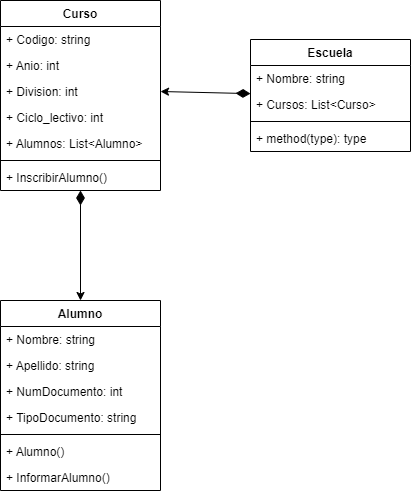

The diagram above was exported from draw.io. Its source (the exported page's mxGraphModel, read from the mxfile embedded in the PNG):
<mxGraphModel dx="1006" dy="321" grid="1" gridSize="10" guides="1" tooltips="1" connect="1" arrows="1" fold="1" page="1" pageScale="1" pageWidth="827" pageHeight="1169" math="0" shadow="0">
  <root>
    <mxCell id="0" />
    <mxCell id="1" parent="0" />
    <mxCell id="19" style="edgeStyle=none;html=1;entryX=0.5;entryY=0;entryDx=0;entryDy=0;endArrow=classic;endFill=1;startArrow=diamondThin;startFill=1;startSize=12;" parent="1" source="2" target="9" edge="1">
      <mxGeometry relative="1" as="geometry">
        <mxPoint x="130" y="400" as="targetPoint" />
        <Array as="points" />
      </mxGeometry>
    </mxCell>
    <mxCell id="2" value="Curso" style="swimlane;fontStyle=1;align=center;verticalAlign=top;childLayout=stackLayout;horizontal=1;startSize=26;horizontalStack=0;resizeParent=1;resizeParentMax=0;resizeLast=0;collapsible=1;marginBottom=0;" parent="1" vertex="1">
      <mxGeometry x="60" y="140" width="160" height="190" as="geometry" />
    </mxCell>
    <mxCell id="3" value="+ Codigo: string" style="text;strokeColor=none;fillColor=none;align=left;verticalAlign=top;spacingLeft=4;spacingRight=4;overflow=hidden;rotatable=0;points=[[0,0.5],[1,0.5]];portConstraint=eastwest;" parent="2" vertex="1">
      <mxGeometry y="26" width="160" height="26" as="geometry" />
    </mxCell>
    <mxCell id="6" value="+ Anio: int" style="text;strokeColor=none;fillColor=none;align=left;verticalAlign=top;spacingLeft=4;spacingRight=4;overflow=hidden;rotatable=0;points=[[0,0.5],[1,0.5]];portConstraint=eastwest;" parent="2" vertex="1">
      <mxGeometry y="52" width="160" height="26" as="geometry" />
    </mxCell>
    <mxCell id="7" value="+ Division: int" style="text;strokeColor=none;fillColor=none;align=left;verticalAlign=top;spacingLeft=4;spacingRight=4;overflow=hidden;rotatable=0;points=[[0,0.5],[1,0.5]];portConstraint=eastwest;" parent="2" vertex="1">
      <mxGeometry y="78" width="160" height="26" as="geometry" />
    </mxCell>
    <mxCell id="8" value="+ Ciclo_lectivo: int" style="text;strokeColor=none;fillColor=none;align=left;verticalAlign=top;spacingLeft=4;spacingRight=4;overflow=hidden;rotatable=0;points=[[0,0.5],[1,0.5]];portConstraint=eastwest;" parent="2" vertex="1">
      <mxGeometry y="104" width="160" height="26" as="geometry" />
    </mxCell>
    <mxCell id="18" value="+ Alumnos: List&lt;Alumno&gt;" style="text;strokeColor=none;fillColor=none;align=left;verticalAlign=top;spacingLeft=4;spacingRight=4;overflow=hidden;rotatable=0;points=[[0,0.5],[1,0.5]];portConstraint=eastwest;" parent="2" vertex="1">
      <mxGeometry y="130" width="160" height="26" as="geometry" />
    </mxCell>
    <mxCell id="4" value="" style="line;strokeWidth=1;fillColor=none;align=left;verticalAlign=middle;spacingTop=-1;spacingLeft=3;spacingRight=3;rotatable=0;labelPosition=right;points=[];portConstraint=eastwest;strokeColor=inherit;" parent="2" vertex="1">
      <mxGeometry y="156" width="160" height="8" as="geometry" />
    </mxCell>
    <mxCell id="16" value="+ InscribirAlumno()" style="text;strokeColor=none;fillColor=none;align=left;verticalAlign=top;spacingLeft=4;spacingRight=4;overflow=hidden;rotatable=0;points=[[0,0.5],[1,0.5]];portConstraint=eastwest;" parent="2" vertex="1">
      <mxGeometry y="164" width="160" height="26" as="geometry" />
    </mxCell>
    <mxCell id="9" value="Alumno" style="swimlane;fontStyle=1;align=center;verticalAlign=top;childLayout=stackLayout;horizontal=1;startSize=26;horizontalStack=0;resizeParent=1;resizeParentMax=0;resizeLast=0;collapsible=1;marginBottom=0;" parent="1" vertex="1">
      <mxGeometry x="60" y="440" width="160" height="190" as="geometry" />
    </mxCell>
    <mxCell id="10" value="+ Nombre: string" style="text;strokeColor=none;fillColor=none;align=left;verticalAlign=top;spacingLeft=4;spacingRight=4;overflow=hidden;rotatable=0;points=[[0,0.5],[1,0.5]];portConstraint=eastwest;" parent="9" vertex="1">
      <mxGeometry y="26" width="160" height="26" as="geometry" />
    </mxCell>
    <mxCell id="13" value="+ Apellido: string&#10;" style="text;strokeColor=none;fillColor=none;align=left;verticalAlign=top;spacingLeft=4;spacingRight=4;overflow=hidden;rotatable=0;points=[[0,0.5],[1,0.5]];portConstraint=eastwest;" parent="9" vertex="1">
      <mxGeometry y="52" width="160" height="26" as="geometry" />
    </mxCell>
    <mxCell id="14" value="+ NumDocumento: int" style="text;strokeColor=none;fillColor=none;align=left;verticalAlign=top;spacingLeft=4;spacingRight=4;overflow=hidden;rotatable=0;points=[[0,0.5],[1,0.5]];portConstraint=eastwest;" parent="9" vertex="1">
      <mxGeometry y="78" width="160" height="26" as="geometry" />
    </mxCell>
    <mxCell id="15" value="+ TipoDocumento: string&#10;" style="text;strokeColor=none;fillColor=none;align=left;verticalAlign=top;spacingLeft=4;spacingRight=4;overflow=hidden;rotatable=0;points=[[0,0.5],[1,0.5]];portConstraint=eastwest;" parent="9" vertex="1">
      <mxGeometry y="104" width="160" height="26" as="geometry" />
    </mxCell>
    <mxCell id="11" value="" style="line;strokeWidth=1;fillColor=none;align=left;verticalAlign=middle;spacingTop=-1;spacingLeft=3;spacingRight=3;rotatable=0;labelPosition=right;points=[];portConstraint=eastwest;strokeColor=inherit;" parent="9" vertex="1">
      <mxGeometry y="130" width="160" height="8" as="geometry" />
    </mxCell>
    <mxCell id="12" value="+ Alumno()" style="text;strokeColor=none;fillColor=none;align=left;verticalAlign=top;spacingLeft=4;spacingRight=4;overflow=hidden;rotatable=0;points=[[0,0.5],[1,0.5]];portConstraint=eastwest;" parent="9" vertex="1">
      <mxGeometry y="138" width="160" height="26" as="geometry" />
    </mxCell>
    <mxCell id="17" value="+ InformarAlumno()" style="text;strokeColor=none;fillColor=none;align=left;verticalAlign=top;spacingLeft=4;spacingRight=4;overflow=hidden;rotatable=0;points=[[0,0.5],[1,0.5]];portConstraint=eastwest;" parent="9" vertex="1">
      <mxGeometry y="164" width="160" height="26" as="geometry" />
    </mxCell>
    <mxCell id="25" style="edgeStyle=none;html=1;entryX=1;entryY=0.5;entryDx=0;entryDy=0;endArrow=classic;endFill=1;startArrow=diamondThin;startFill=1;startSize=12;" edge="1" parent="1" source="20" target="7">
      <mxGeometry relative="1" as="geometry" />
    </mxCell>
    <mxCell id="20" value="Escuela" style="swimlane;fontStyle=1;align=center;verticalAlign=top;childLayout=stackLayout;horizontal=1;startSize=26;horizontalStack=0;resizeParent=1;resizeParentMax=0;resizeLast=0;collapsible=1;marginBottom=0;" vertex="1" parent="1">
      <mxGeometry x="310" y="179" width="160" height="112" as="geometry" />
    </mxCell>
    <mxCell id="21" value="+ Nombre: string" style="text;strokeColor=none;fillColor=none;align=left;verticalAlign=top;spacingLeft=4;spacingRight=4;overflow=hidden;rotatable=0;points=[[0,0.5],[1,0.5]];portConstraint=eastwest;" vertex="1" parent="20">
      <mxGeometry y="26" width="160" height="26" as="geometry" />
    </mxCell>
    <mxCell id="24" value="+ Cursos: List&lt;Curso&gt;" style="text;strokeColor=none;fillColor=none;align=left;verticalAlign=top;spacingLeft=4;spacingRight=4;overflow=hidden;rotatable=0;points=[[0,0.5],[1,0.5]];portConstraint=eastwest;" vertex="1" parent="20">
      <mxGeometry y="52" width="160" height="26" as="geometry" />
    </mxCell>
    <mxCell id="22" value="" style="line;strokeWidth=1;fillColor=none;align=left;verticalAlign=middle;spacingTop=-1;spacingLeft=3;spacingRight=3;rotatable=0;labelPosition=right;points=[];portConstraint=eastwest;strokeColor=inherit;" vertex="1" parent="20">
      <mxGeometry y="78" width="160" height="8" as="geometry" />
    </mxCell>
    <mxCell id="23" value="+ method(type): type" style="text;strokeColor=none;fillColor=none;align=left;verticalAlign=top;spacingLeft=4;spacingRight=4;overflow=hidden;rotatable=0;points=[[0,0.5],[1,0.5]];portConstraint=eastwest;" vertex="1" parent="20">
      <mxGeometry y="86" width="160" height="26" as="geometry" />
    </mxCell>
  </root>
</mxGraphModel>